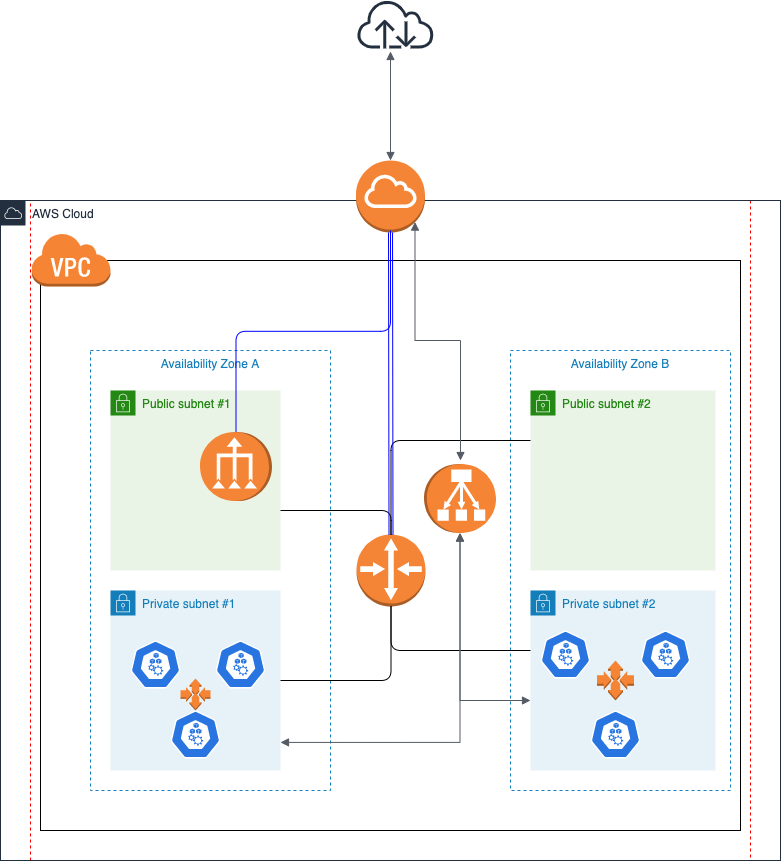

The diagram above was exported from draw.io. Its source (the exported page's mxGraphModel, read from the mxfile embedded in the PNG):
<mxGraphModel dx="1666" dy="700" grid="1" gridSize="10" guides="1" tooltips="1" connect="1" arrows="1" fold="1" page="1" pageScale="1" pageWidth="850" pageHeight="1100" math="0" shadow="0">
  <root>
    <mxCell id="0" />
    <mxCell id="1" parent="0" />
    <mxCell id="PsXRzD2dHoOCivWUY4_G-23" value="" style="fillColor=none;strokeColor=#FF0000;dashed=1;verticalAlign=top;fontStyle=0;fontColor=#5A6C86;" vertex="1" parent="1">
      <mxGeometry x="40" y="340" width="720" height="660" as="geometry" />
    </mxCell>
    <mxCell id="PsXRzD2dHoOCivWUY4_G-24" value="AWS Cloud" style="points=[[0,0],[0.25,0],[0.5,0],[0.75,0],[1,0],[1,0.25],[1,0.5],[1,0.75],[1,1],[0.75,1],[0.5,1],[0.25,1],[0,1],[0,0.75],[0,0.5],[0,0.25]];outlineConnect=0;gradientColor=none;html=1;whiteSpace=wrap;fontSize=12;fontStyle=0;shape=mxgraph.aws4.group;grIcon=mxgraph.aws4.group_aws_cloud;strokeColor=#232F3E;fillColor=none;verticalAlign=top;align=left;spacingLeft=30;fontColor=#232F3E;dashed=0;" vertex="1" parent="1">
      <mxGeometry x="10" y="340" width="780" height="660" as="geometry" />
    </mxCell>
    <mxCell id="PsXRzD2dHoOCivWUY4_G-2" value="" style="rounded=0;whiteSpace=wrap;html=1;" vertex="1" parent="1">
      <mxGeometry x="50" y="400" width="700" height="570" as="geometry" />
    </mxCell>
    <mxCell id="PsXRzD2dHoOCivWUY4_G-8" value="Availability Zone A" style="fillColor=none;strokeColor=#147EBA;dashed=1;verticalAlign=top;fontStyle=0;fontColor=#147EBA;" vertex="1" parent="1">
      <mxGeometry x="100" y="490" width="240" height="440" as="geometry" />
    </mxCell>
    <mxCell id="PsXRzD2dHoOCivWUY4_G-9" value="Availability Zone B" style="fillColor=none;strokeColor=#147EBA;dashed=1;verticalAlign=top;fontStyle=0;fontColor=#147EBA;" vertex="1" parent="1">
      <mxGeometry x="520" y="490" width="220" height="440" as="geometry" />
    </mxCell>
    <mxCell id="PsXRzD2dHoOCivWUY4_G-10" value="Public subnet #1" style="points=[[0,0],[0.25,0],[0.5,0],[0.75,0],[1,0],[1,0.25],[1,0.5],[1,0.75],[1,1],[0.75,1],[0.5,1],[0.25,1],[0,1],[0,0.75],[0,0.5],[0,0.25]];outlineConnect=0;gradientColor=none;html=1;whiteSpace=wrap;fontSize=12;fontStyle=0;shape=mxgraph.aws4.group;grIcon=mxgraph.aws4.group_security_group;grStroke=0;strokeColor=#248814;fillColor=#E9F3E6;verticalAlign=top;align=left;spacingLeft=30;fontColor=#248814;dashed=0;" vertex="1" parent="1">
      <mxGeometry x="120" y="530" width="170" height="180" as="geometry" />
    </mxCell>
    <mxCell id="PsXRzD2dHoOCivWUY4_G-11" value="Public subnet #2" style="points=[[0,0],[0.25,0],[0.5,0],[0.75,0],[1,0],[1,0.25],[1,0.5],[1,0.75],[1,1],[0.75,1],[0.5,1],[0.25,1],[0,1],[0,0.75],[0,0.5],[0,0.25]];outlineConnect=0;gradientColor=none;html=1;whiteSpace=wrap;fontSize=12;fontStyle=0;shape=mxgraph.aws4.group;grIcon=mxgraph.aws4.group_security_group;grStroke=0;strokeColor=#248814;fillColor=#E9F3E6;verticalAlign=top;align=left;spacingLeft=30;fontColor=#248814;dashed=0;" vertex="1" parent="1">
      <mxGeometry x="540" y="530" width="185" height="180" as="geometry" />
    </mxCell>
    <mxCell id="PsXRzD2dHoOCivWUY4_G-12" value="Private subnet #1" style="points=[[0,0],[0.25,0],[0.5,0],[0.75,0],[1,0],[1,0.25],[1,0.5],[1,0.75],[1,1],[0.75,1],[0.5,1],[0.25,1],[0,1],[0,0.75],[0,0.5],[0,0.25]];outlineConnect=0;gradientColor=none;html=1;whiteSpace=wrap;fontSize=12;fontStyle=0;shape=mxgraph.aws4.group;grIcon=mxgraph.aws4.group_security_group;grStroke=0;strokeColor=#147EBA;fillColor=#E6F2F8;verticalAlign=top;align=left;spacingLeft=30;fontColor=#147EBA;dashed=0;" vertex="1" parent="1">
      <mxGeometry x="120" y="730" width="170" height="180" as="geometry" />
    </mxCell>
    <mxCell id="PsXRzD2dHoOCivWUY4_G-13" value="Private subnet #2" style="points=[[0,0],[0.25,0],[0.5,0],[0.75,0],[1,0],[1,0.25],[1,0.5],[1,0.75],[1,1],[0.75,1],[0.5,1],[0.25,1],[0,1],[0,0.75],[0,0.5],[0,0.25]];outlineConnect=0;gradientColor=none;html=1;whiteSpace=wrap;fontSize=12;fontStyle=0;shape=mxgraph.aws4.group;grIcon=mxgraph.aws4.group_security_group;grStroke=0;strokeColor=#147EBA;fillColor=#E6F2F8;verticalAlign=top;align=left;spacingLeft=30;fontColor=#147EBA;dashed=0;" vertex="1" parent="1">
      <mxGeometry x="540" y="730" width="185" height="180" as="geometry" />
    </mxCell>
    <mxCell id="PsXRzD2dHoOCivWUY4_G-15" value="" style="html=1;dashed=0;whitespace=wrap;fillColor=#2875E2;strokeColor=#ffffff;points=[[0.005,0.63,0],[0.1,0.2,0],[0.9,0.2,0],[0.5,0,0],[0.995,0.63,0],[0.72,0.99,0],[0.5,1,0],[0.28,0.99,0]];shape=mxgraph.kubernetes.icon;prIcon=node" vertex="1" parent="1">
      <mxGeometry x="130" y="780" width="70" height="48" as="geometry" />
    </mxCell>
    <mxCell id="PsXRzD2dHoOCivWUY4_G-16" value="" style="html=1;dashed=0;whitespace=wrap;fillColor=#2875E2;strokeColor=#ffffff;points=[[0.005,0.63,0],[0.1,0.2,0],[0.9,0.2,0],[0.5,0,0],[0.995,0.63,0],[0.72,0.99,0],[0.5,1,0],[0.28,0.99,0]];shape=mxgraph.kubernetes.icon;prIcon=node" vertex="1" parent="1">
      <mxGeometry x="220" y="780" width="60" height="48" as="geometry" />
    </mxCell>
    <mxCell id="PsXRzD2dHoOCivWUY4_G-17" value="" style="html=1;dashed=0;whitespace=wrap;fillColor=#2875E2;strokeColor=#ffffff;points=[[0.005,0.63,0],[0.1,0.2,0],[0.9,0.2,0],[0.5,0,0],[0.995,0.63,0],[0.72,0.99,0],[0.5,1,0],[0.28,0.99,0]];shape=mxgraph.kubernetes.icon;prIcon=node" vertex="1" parent="1">
      <mxGeometry x="180" y="850" width="50" height="48" as="geometry" />
    </mxCell>
    <mxCell id="PsXRzD2dHoOCivWUY4_G-18" value="" style="html=1;dashed=0;whitespace=wrap;fillColor=#2875E2;strokeColor=#ffffff;points=[[0.005,0.63,0],[0.1,0.2,0],[0.9,0.2,0],[0.5,0,0],[0.995,0.63,0],[0.72,0.99,0],[0.5,1,0],[0.28,0.99,0]];shape=mxgraph.kubernetes.icon;prIcon=node" vertex="1" parent="1">
      <mxGeometry x="550" y="770" width="50" height="48" as="geometry" />
    </mxCell>
    <mxCell id="PsXRzD2dHoOCivWUY4_G-19" value="" style="html=1;dashed=0;whitespace=wrap;fillColor=#2875E2;strokeColor=#ffffff;points=[[0.005,0.63,0],[0.1,0.2,0],[0.9,0.2,0],[0.5,0,0],[0.995,0.63,0],[0.72,0.99,0],[0.5,1,0],[0.28,0.99,0]];shape=mxgraph.kubernetes.icon;prIcon=node" vertex="1" parent="1">
      <mxGeometry x="650" y="770" width="50" height="48" as="geometry" />
    </mxCell>
    <mxCell id="PsXRzD2dHoOCivWUY4_G-20" value="" style="html=1;dashed=0;whitespace=wrap;fillColor=#2875E2;strokeColor=#ffffff;points=[[0.005,0.63,0],[0.1,0.2,0],[0.9,0.2,0],[0.5,0,0],[0.995,0.63,0],[0.72,0.99,0],[0.5,1,0],[0.28,0.99,0]];shape=mxgraph.kubernetes.icon;prIcon=node" vertex="1" parent="1">
      <mxGeometry x="600" y="850" width="50" height="48" as="geometry" />
    </mxCell>
    <mxCell id="PsXRzD2dHoOCivWUY4_G-21" value="" style="outlineConnect=0;dashed=0;verticalLabelPosition=bottom;verticalAlign=top;align=center;html=1;shape=mxgraph.aws3.vpc_nat_gateway;fillColor=#F58536;gradientColor=none;rotation=-90;" vertex="1" parent="1">
      <mxGeometry x="211" y="570" width="69" height="72" as="geometry" />
    </mxCell>
    <mxCell id="PsXRzD2dHoOCivWUY4_G-22" value="" style="outlineConnect=0;dashed=0;verticalLabelPosition=bottom;verticalAlign=top;align=center;html=1;shape=mxgraph.aws3.internet_gateway;fillColor=#F58536;gradientColor=none;" vertex="1" parent="1">
      <mxGeometry x="365.5" y="300" width="69" height="72" as="geometry" />
    </mxCell>
    <mxCell id="PsXRzD2dHoOCivWUY4_G-25" value="" style="outlineConnect=0;dashed=0;verticalLabelPosition=bottom;verticalAlign=top;align=center;html=1;shape=mxgraph.aws3.router;fillColor=#F58536;gradientColor=none;strokeColor=#FF0000;" vertex="1" parent="1">
      <mxGeometry x="366" y="674" width="69" height="72" as="geometry" />
    </mxCell>
    <mxCell id="PsXRzD2dHoOCivWUY4_G-26" value="" style="endArrow=none;html=1;entryX=0.5;entryY=0;entryDx=0;entryDy=0;entryPerimeter=0;edgeStyle=orthogonalEdgeStyle;" edge="1" parent="1" source="PsXRzD2dHoOCivWUY4_G-10" target="PsXRzD2dHoOCivWUY4_G-25">
      <mxGeometry width="50" height="50" relative="1" as="geometry">
        <mxPoint x="320" y="650" as="sourcePoint" />
        <mxPoint x="370" y="600" as="targetPoint" />
        <Array as="points">
          <mxPoint x="401" y="650" />
        </Array>
      </mxGeometry>
    </mxCell>
    <mxCell id="PsXRzD2dHoOCivWUY4_G-27" value="" style="endArrow=none;html=1;entryX=0.5;entryY=1;entryDx=0;entryDy=0;entryPerimeter=0;edgeStyle=orthogonalEdgeStyle;" edge="1" parent="1" source="PsXRzD2dHoOCivWUY4_G-12" target="PsXRzD2dHoOCivWUY4_G-25">
      <mxGeometry width="50" height="50" relative="1" as="geometry">
        <mxPoint x="320" y="840" as="sourcePoint" />
        <mxPoint x="370" y="790" as="targetPoint" />
      </mxGeometry>
    </mxCell>
    <mxCell id="PsXRzD2dHoOCivWUY4_G-28" value="" style="endArrow=none;html=1;exitX=0.5;exitY=1;exitDx=0;exitDy=0;exitPerimeter=0;edgeStyle=orthogonalEdgeStyle;" edge="1" parent="1" source="PsXRzD2dHoOCivWUY4_G-25" target="PsXRzD2dHoOCivWUY4_G-13">
      <mxGeometry width="50" height="50" relative="1" as="geometry">
        <mxPoint x="420" y="840" as="sourcePoint" />
        <mxPoint x="470" y="790" as="targetPoint" />
        <Array as="points">
          <mxPoint x="401" y="790" />
        </Array>
      </mxGeometry>
    </mxCell>
    <mxCell id="PsXRzD2dHoOCivWUY4_G-29" value="" style="endArrow=none;html=1;exitX=0.5;exitY=0;exitDx=0;exitDy=0;exitPerimeter=0;edgeStyle=orthogonalEdgeStyle;" edge="1" parent="1" source="PsXRzD2dHoOCivWUY4_G-25" target="PsXRzD2dHoOCivWUY4_G-11">
      <mxGeometry width="50" height="50" relative="1" as="geometry">
        <mxPoint x="420" y="630" as="sourcePoint" />
        <mxPoint x="470" y="580" as="targetPoint" />
        <Array as="points">
          <mxPoint x="401" y="580" />
        </Array>
      </mxGeometry>
    </mxCell>
    <mxCell id="PsXRzD2dHoOCivWUY4_G-30" value="" style="endArrow=none;html=1;exitX=0.5;exitY=0;exitDx=0;exitDy=0;exitPerimeter=0;entryX=0.5;entryY=1;entryDx=0;entryDy=0;entryPerimeter=0;shape=link;fillColor=#CCCC00;strokeColor=#0000FF;" edge="1" parent="1" source="PsXRzD2dHoOCivWUY4_G-25" target="PsXRzD2dHoOCivWUY4_G-22">
      <mxGeometry width="50" height="50" relative="1" as="geometry">
        <mxPoint x="380" y="680" as="sourcePoint" />
        <mxPoint x="430" y="630" as="targetPoint" />
      </mxGeometry>
    </mxCell>
    <mxCell id="PsXRzD2dHoOCivWUY4_G-32" value="" style="outlineConnect=0;dashed=0;verticalLabelPosition=bottom;verticalAlign=top;align=center;html=1;shape=mxgraph.aws3.virtual_private_cloud;fillColor=#F58534;gradientColor=none;strokeColor=#FF0000;" vertex="1" parent="1">
      <mxGeometry x="40.5" y="372" width="79.5" height="54" as="geometry" />
    </mxCell>
    <mxCell id="PsXRzD2dHoOCivWUY4_G-33" value="" style="outlineConnect=0;fontColor=#232F3E;gradientColor=none;fillColor=#232F3E;strokeColor=none;dashed=0;verticalLabelPosition=bottom;verticalAlign=top;align=center;html=1;fontSize=12;fontStyle=0;aspect=fixed;pointerEvents=1;shape=mxgraph.aws4.internet;" vertex="1" parent="1">
      <mxGeometry x="366" y="140" width="78" height="48" as="geometry" />
    </mxCell>
    <mxCell id="PsXRzD2dHoOCivWUY4_G-34" value="" style="edgeStyle=orthogonalEdgeStyle;html=1;endArrow=block;elbow=vertical;startArrow=block;startFill=1;endFill=1;strokeColor=#545B64;rounded=0;fillColor=#CCCC00;" edge="1" parent="1">
      <mxGeometry width="100" relative="1" as="geometry">
        <mxPoint x="400" y="300" as="sourcePoint" />
        <mxPoint x="400" y="191" as="targetPoint" />
      </mxGeometry>
    </mxCell>
    <mxCell id="PsXRzD2dHoOCivWUY4_G-35" value="" style="endArrow=none;html=1;strokeColor=#0000FF;fillColor=#CCCC00;exitX=1;exitY=0.5;exitDx=0;exitDy=0;exitPerimeter=0;edgeStyle=orthogonalEdgeStyle;" edge="1" parent="1" source="PsXRzD2dHoOCivWUY4_G-21">
      <mxGeometry width="50" height="50" relative="1" as="geometry">
        <mxPoint x="250" y="550" as="sourcePoint" />
        <mxPoint x="400" y="370" as="targetPoint" />
      </mxGeometry>
    </mxCell>
    <mxCell id="PsXRzD2dHoOCivWUY4_G-36" value="" style="outlineConnect=0;dashed=0;verticalLabelPosition=bottom;verticalAlign=top;align=center;html=1;shape=mxgraph.aws3.classic_load_balancer;fillColor=#F58534;gradientColor=none;strokeColor=#FF0000;rotation=90;" vertex="1" parent="1">
      <mxGeometry x="435" y="602" width="69" height="72" as="geometry" />
    </mxCell>
    <mxCell id="PsXRzD2dHoOCivWUY4_G-37" value="" style="edgeStyle=orthogonalEdgeStyle;html=1;endArrow=block;elbow=vertical;startArrow=block;startFill=1;endFill=1;strokeColor=#545B64;rounded=0;fillColor=#CCCC00;entryX=0.855;entryY=0.855;entryDx=0;entryDy=0;entryPerimeter=0;" edge="1" parent="1" target="PsXRzD2dHoOCivWUY4_G-22">
      <mxGeometry width="100" relative="1" as="geometry">
        <mxPoint x="470" y="600" as="sourcePoint" />
        <mxPoint x="570" y="600" as="targetPoint" />
        <Array as="points">
          <mxPoint x="470" y="480" />
          <mxPoint x="425" y="480" />
        </Array>
      </mxGeometry>
    </mxCell>
    <mxCell id="PsXRzD2dHoOCivWUY4_G-38" value="" style="edgeStyle=orthogonalEdgeStyle;html=1;endArrow=block;elbow=vertical;startArrow=block;startFill=1;endFill=1;strokeColor=#545B64;rounded=0;fillColor=#CCCC00;entryX=1;entryY=0.5;entryDx=0;entryDy=0;entryPerimeter=0;exitX=1;exitY=0.844;exitDx=0;exitDy=0;exitPerimeter=0;" edge="1" parent="1" source="PsXRzD2dHoOCivWUY4_G-12" target="PsXRzD2dHoOCivWUY4_G-36">
      <mxGeometry width="100" relative="1" as="geometry">
        <mxPoint x="390" y="850" as="sourcePoint" />
        <mxPoint x="490" y="850" as="targetPoint" />
      </mxGeometry>
    </mxCell>
    <mxCell id="PsXRzD2dHoOCivWUY4_G-40" value="" style="edgeStyle=orthogonalEdgeStyle;html=1;endArrow=block;elbow=vertical;startArrow=block;startFill=1;endFill=1;strokeColor=#545B64;rounded=0;fillColor=#CCCC00;exitX=1;exitY=0.5;exitDx=0;exitDy=0;exitPerimeter=0;" edge="1" parent="1" source="PsXRzD2dHoOCivWUY4_G-36">
      <mxGeometry width="100" relative="1" as="geometry">
        <mxPoint x="470" y="840" as="sourcePoint" />
        <mxPoint x="540" y="840" as="targetPoint" />
        <Array as="points">
          <mxPoint x="470" y="840" />
        </Array>
      </mxGeometry>
    </mxCell>
    <mxCell id="PsXRzD2dHoOCivWUY4_G-41" value="" style="outlineConnect=0;dashed=0;verticalLabelPosition=bottom;verticalAlign=top;align=center;html=1;shape=mxgraph.aws3.auto_scaling;fillColor=#F58534;gradientColor=none;strokeColor=#FF0000;" vertex="1" parent="1">
      <mxGeometry x="190" y="818" width="30" height="32" as="geometry" />
    </mxCell>
    <mxCell id="PsXRzD2dHoOCivWUY4_G-42" value="" style="outlineConnect=0;dashed=0;verticalLabelPosition=bottom;verticalAlign=top;align=center;html=1;shape=mxgraph.aws3.auto_scaling;fillColor=#F58534;gradientColor=none;strokeColor=#FF0000;" vertex="1" parent="1">
      <mxGeometry x="606.5" y="800" width="37" height="40" as="geometry" />
    </mxCell>
  </root>
</mxGraphModel>